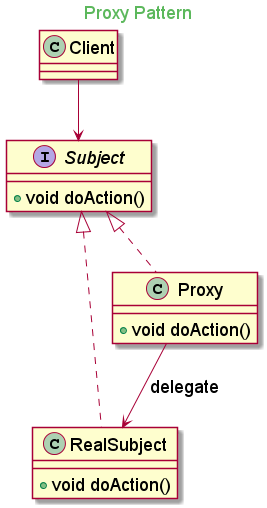

The diagram above was rendered by PlantUML. Its source (embedded in the PNG):
@startuml
skinparam backgroundcolor transparent
skinparam classFontSize 18
skinparam noteFontSize 18
skinparam arrowFontSize 18
skinparam classAttributeFontSize 18

skinparam titleFontColor #5cb85c

Title Proxy Pattern

interface Subject{
    + void doAction()
}

class RealSubject implements Subject{
    + void doAction()
}

class Proxy implements Subject{
    + void doAction()
}

Proxy --> RealSubject: delegate

class Client

Client --> Subject

@enduml